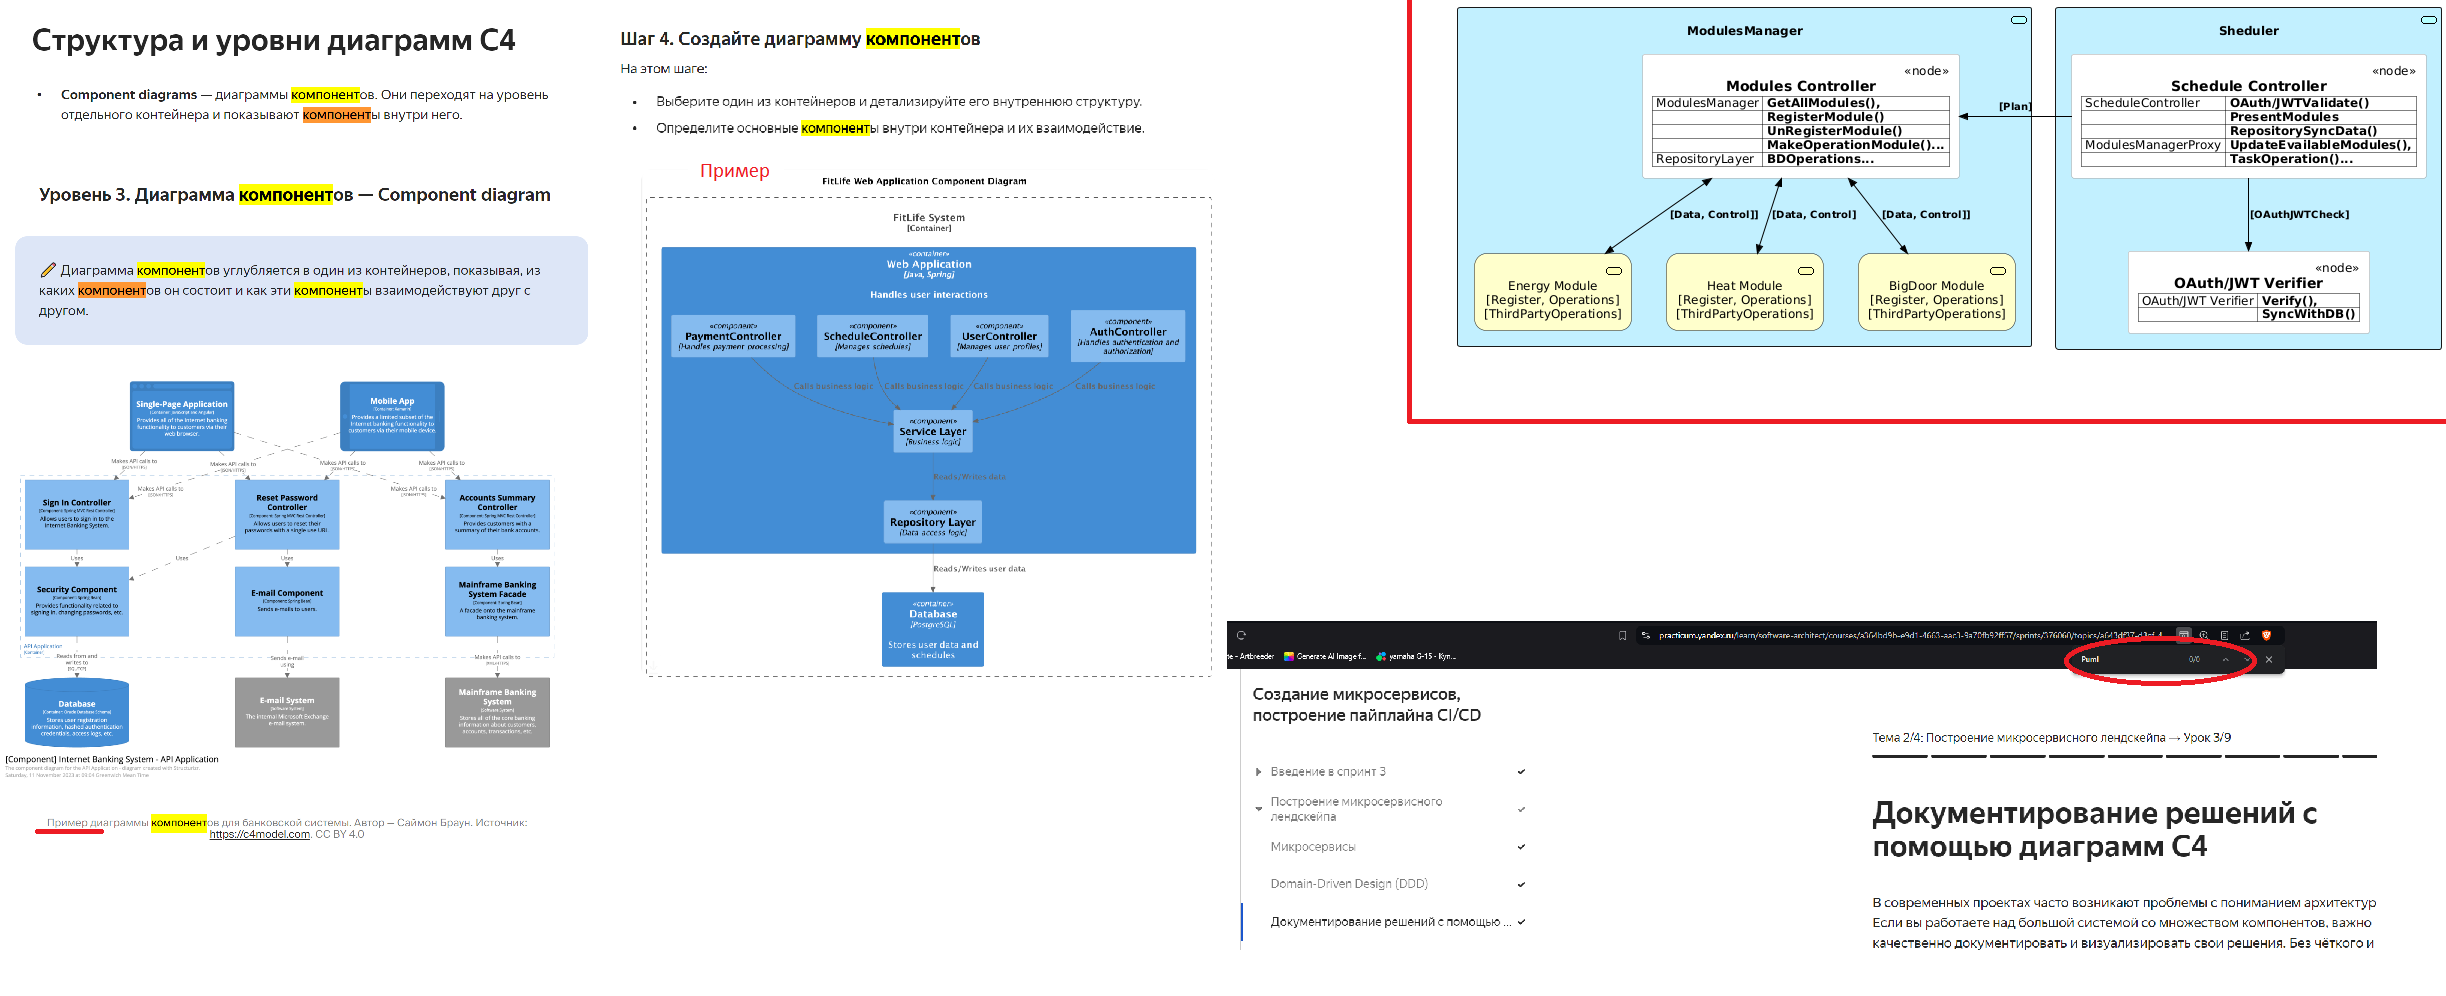

The diagram above was rendered by PlantUML. Its source (embedded in the PNG):
@startuml
!include <C4/C4_Container>
!include <C4/C4_Deployment>
!include <C4/C4_Component>
!include <archimate/Archimate>
!includeurl https://raw.githubusercontent.com/plantuml-stdlib/Archimate-PlantUML/master/Archimate.puml

Person(UserAlias, "User")

System(APIAlias, "Web API", "Consul, OAuthJWTController")

System_Boundary(c1, "HachEnegryMarketing"){
System(ShedulerAlias, "Sheduler", "OAuthJWTVerifier, ScheduleController(RabbitMQ), Repository Layer")
System(ModulesControllerAlias, "ModulesController", "EnergyModule, HeatModule, BigDoorModule, SomeElseShitModule, ThirdPartyController, Repository Layer")
System(MonitorAlias, "Monitor", "OAuthJWTVerifier, VideoViewController, ThirdPartyController, Repository Layer")
System(NotifyAlias, "Notify", "OAuthJWTVerifier, NotifyController, ThirdPartyController, Repository Layer")
System(BillingAlias, "Billing", "PaymentController, Verifier")
System(ProfileAlias, "Profile", "AuthController, UserController, PaymentController, Repository Layer")
ContainerDb(BDAlias, "BD Gateway", "Redis, MongoDB Repl, Repository Layer")
ContainerDb(BDMediaAlias, "BDMedia Gateway", "MongoDB Shard Hash, Repository Layer")
}

Rel(UserAlias, APIAlias, "[Observer]")

System_Ext(ThirdPartyAPIAlias, "Third Party API")
System_Ext(BankSystemAlias, "Bank System")

Rel_D(MonitorAlias, ThirdPartyAPIAlias, "[Monitor, Config]")
BiRel(MonitorAlias, BDMediaAlias, "[Data]")
BiRel(MonitorAlias, BDAlias, "[Data]")

BiRel_U(NotifyAlias, APIAlias, "[Config]")
Rel_U(NotifyAlias, UserAlias, "[Notify (mb ThirdParty)]")
Rel_D(NotifyAlias, ThirdPartyAPIAlias, "[Metrics]")
BiRel(NotifyAlias, BDAlias, "[Data]")

Rel(APIAlias, MonitorAlias, "[Monitor, Config]")
Rel(APIAlias, ShedulerAlias, "[Plan]")
Rel(APIAlias, ProfileAlias, "[Buy]")

Rel_D(ShedulerAlias, ThirdPartyAPIAlias, "[Control, Metrics]")
BiRel(ShedulerAlias, BDAlias, "[Data]")
BiRel(ShedulerAlias, ModulesControllerAlias, "[Plan]")
BiRel(ModulesControllerAlias, BDAlias, "[Data]")

BiRel(ProfileAlias, BillingAlias, "[Processes payments]")
BiRel(ProfileAlias, BDAlias, "[Data]")

Rel_D(BillingAlias, BankSystemAlias, "[Processes payments]")

Application_Service(ModulesManager, "ModulesManager", true) {
 WithoutPropertyHeader()
 AddProperty("ModulesManager", "GetAllModules(),")
 AddProperty("", "RegisterModule()")
 AddProperty("", "UnRegisterModule()")
 AddProperty("", "MakeOperationModule()...")
 AddProperty("RepositoryLayer", "BDOperations...")
 Deployment_Node(ModulesController, "Modules Controller")

 Business_Service("EnergyModule", "Energy Module\n[Register, Operations]\n[ThirdPartyOperations]")
 Business_Service("HeatModule", "Heat Module\n[Register, Operations]\n[ThirdPartyOperations]")
 Business_Service("BigDoorModule", "BigDoor Module\n[Register, Operations]\n[ThirdPartyOperations]")
}

Application_Service(Sheduler, "Sheduler", true) {
 WithoutPropertyHeader()
 AddProperty("OAuth/JWT Verifier", "Verify(),")
 AddProperty("", "SyncWithDB()")
 Deployment_Node(OAuthJWTVerifier, "OAuth/JWT Verifier")

 WithoutPropertyHeader()
 AddProperty("ScheduleController", "OAuth/JWTValidate()")
 AddProperty("", "PresentModules")
 AddProperty("", "RepositorySyncData()")
 AddProperty("ModulesManagerProxy", "UpdateEvailableModules(),")
 AddProperty("", "TaskOperation()...")
 Deployment_Node(ScheduleController, "Schedule Controller")
}

Rel(ScheduleController, OAuthJWTVerifier, "[OAuthJWTCheck]")
Rel_L(ScheduleController, ModulesController, "[Plan]")
BiRel(ModulesController, HeatModule, "[Data, Control]")
BiRel(ModulesController, EnergyModule, "[Data, Control]]")
BiRel(ModulesController, BigDoorModule, "[Data, Control]]")
@enduml